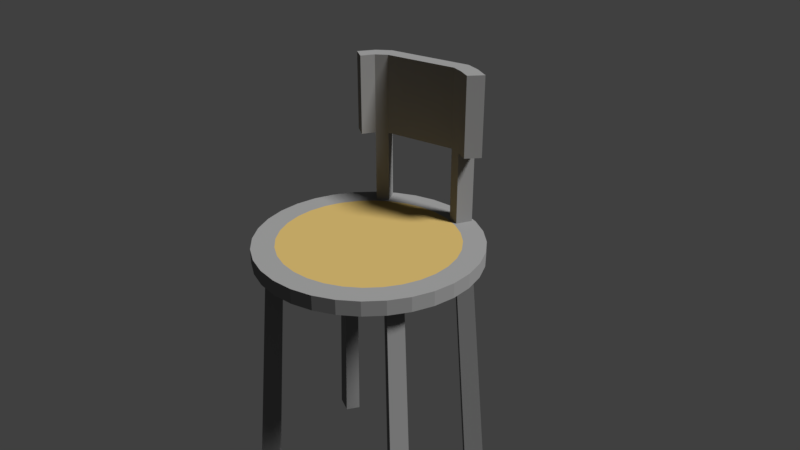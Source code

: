 # Source: Tall_Chair.blend  (saved by Blender 2.78.0; exported with 4.5.12 LTS)
import bpy
from mathutils import Matrix  # noqa: F401  (used for matrix-valued properties, if any)

bpy.ops.wm.read_factory_settings(use_empty=True)
scene = bpy.context.scene
scene.name = 'Scene'

# ---- collections
col_collection_1 = bpy.data.collections.new('Collection 1'); scene.collection.children.link(col_collection_1)

# ---- materials (node trees are filled in below, after node groups)
mat_grey_metal = bpy.data.materials.new('Grey Metal')
mat_grey_metal.alpha_threshold = 0.0
mat_grey_metal.roughness = 0.5
mat_wood = bpy.data.materials.new('Wood')
mat_wood.alpha_threshold = 0.0
mat_wood.roughness = 0.5

# ---- material node trees
mat_grey_metal.use_nodes = True; mat_grey_metal.node_tree.nodes.clear()
_N = mat_grey_metal.node_tree.nodes; _L = mat_grey_metal.node_tree.links
n0 = _N.new('ShaderNodeOutputMaterial'); n0.name = 'Material Output'; n0.location = (300, 300)
n1 = _N.new('ShaderNodeBsdfDiffuse'); n1.name = 'Diffuse BSDF'; n1.location = (10, 300)
n1.inputs[0].default_value = (0.2171, 0.2171, 0.2171, 1.0)
_L.new(n1.outputs[0], n0.inputs[0])
n0.is_active_output = True
mat_wood.use_nodes = True; mat_wood.node_tree.nodes.clear()
_N = mat_wood.node_tree.nodes; _L = mat_wood.node_tree.links
n0 = _N.new('ShaderNodeOutputMaterial'); n0.name = 'Material Output'; n0.location = (300, 300)
n1 = _N.new('ShaderNodeBsdfDiffuse'); n1.name = 'Diffuse BSDF'; n1.location = (10, 300)
n1.inputs[0].default_value = (0.4064, 0.2885, 0.09712, 1.0)
_L.new(n1.outputs[0], n0.inputs[0])
n0.is_active_output = True

# ---- world
world_world = bpy.data.worlds.new('World'); scene.world = world_world
world_world.color = (0.05088, 0.05088, 0.05088)
world_world.use_sun_shadow = False
world_world.sun_shadow_jitter_overblur = 0.0
world_world.cycles.sampling_method = 'MANUAL'

# ---- cameras
cam_camera = bpy.data.cameras.new('Camera')
cam_camera.clip_end = 100.0
cam_camera.lens = 35.0
cam_camera.sensor_width = 32.0
cam_camera.sensor_height = 18.0
cam_camera.ortho_scale = 7.314
cam_camera.dof.focus_distance = 0.0

# ---- lights
light_lamp = bpy.data.lights.new('Lamp', 'SUN')
light_lamp.transmission_factor = 0.0
light_lamp.cutoff_distance = 30.0
light_lamp.angle = 0.1993
light_lamp.energy = 5.0
light_lamp.shadow_buffer_clip_start = 1.001
light_lamp.shadow_soft_size = 0.1
light_lamp.shadow_cascade_max_distance = 1000.0

# ---- meshes
me_circle = bpy.data.meshes.new('Circle')
me_circle.from_pydata([(6.012e-08, 0.7191, 0.0), (-0.1403, 0.7053, 0.0), (-0.2752, 0.6644, 0.0), (-0.3995, 0.5979, 0.0), (-0.5085, 0.5085, 0.0), (-0.5979, 0.3995, 0.0), (-0.6644, 0.2752, 0.0), (-0.7053, 0.1403, 0.0), (-0.7191, 6.751e-08, 0.0), (-0.7053, -0.1403, 0.0), (-0.6644, -0.2752, 0.0), (-0.5979, -0.3995, 0.0), (-0.5085, -0.5085, 0.0), (-0.3995, -0.5979, 0.0), (-0.2752, -0.6644, 0.0), (-0.1403, -0.7053, 0.0), (2.288e-07, -0.7191, 0.0), (0.1403, -0.7053, 0.0), (0.2752, -0.6644, 0.0), (0.3995, -0.5979, 0.0), (0.5085, -0.5085, 0.0), (0.5979, -0.3995, 0.0), (0.6644, -0.2752, 0.0), (0.7053, -0.1403, 0.0), (0.7191, 7.312e-07, 0.0), (0.7053, 0.1403, 0.0), (0.6644, 0.2752, 0.0), (0.5979, 0.3995, 0.0), (0.5085, 0.5085, 0.0), (0.3995, 0.5979, 0.0), (0.2752, 0.6644, 0.0), (0.1403, 0.7053, 0.0), (7.673e-08, 0.799, 0.1333), (-0.1559, 0.7837, 0.1333), (-0.3058, 0.7382, 0.1333), (-0.4439, 0.6644, 0.1333), (-0.565, 0.565, 0.1333), (-0.6644, 0.4439, 0.1333), (-0.7382, 0.3058, 0.1333), (-0.7837, 0.1559, 0.1333), (-0.799, 4.465e-08, 0.1333), (-0.7837, -0.1559, 0.1333), (-0.7382, -0.3058, 0.1333), (-0.6644, -0.4439, 0.1333), (-0.565, -0.565, 0.1333), (-0.4439, -0.6644, 0.1333), (-0.3058, -0.7382, 0.1333), (-0.1559, -0.7837, 0.1333), (2.642e-07, -0.799, 0.1333), (0.1559, -0.7837, 0.1333), (0.3058, -0.7382, 0.1333), (0.4439, -0.6644, 0.1333), (0.565, -0.565, 0.1333), (0.6644, -0.4439, 0.1333), (0.7382, -0.3058, 0.1333), (0.7837, -0.1559, 0.1333), (0.799, 7.805e-07, 0.1333), (0.7837, 0.1559, 0.1333), (0.7382, 0.3058, 0.1333), (0.6644, 0.4439, 0.1333), (0.565, 0.565, 0.1333), (0.4439, 0.6644, 0.1333), (0.3058, 0.7382, 0.1333), (0.1559, 0.7837, 0.1333), (-0.1951, 0.9808, 0.0), (0.0, 1.0, 0.0), (-0.3827, 0.9239, 0.0), (-0.5556, 0.8315, 0.0), (-0.7071, 0.7071, 0.0), (-0.8315, 0.5556, 0.0), (-0.9239, 0.3827, 0.0), (-0.9808, 0.1951, 0.0), (-1.0, 7.55e-08, 0.0), (-0.9808, -0.1951, 0.0), (-0.9239, -0.3827, 0.0), (-0.8315, -0.5556, 0.0), (-0.7071, -0.7071, 0.0), (-0.5556, -0.8315, 0.0), (-0.3827, -0.9239, 0.0), (-0.1951, -0.9808, 0.0), (3.258e-07, -1.0, 0.0), (0.1951, -0.9808, 0.0), (0.3827, -0.9239, 0.0), (0.5556, -0.8315, 0.0), (0.7071, -0.7071, 0.0), (0.8315, -0.5556, 0.0), (0.9239, -0.3827, 0.0), (0.9808, -0.1951, 0.0), (1.0, 9.656e-07, 0.0), (0.9808, 0.1951, 0.0), (0.9239, 0.3827, 0.0), (0.8315, 0.5556, 0.0), (0.7071, 0.7071, 0.0), (0.5556, 0.8315, 0.0), (0.3827, 0.9239, 0.0), (0.1951, 0.9808, 0.0), (-0.8073, 0.3515, 0.0), (-0.7408, 0.476, 0.0), (-0.5022, -0.7232, 0.0), (-0.6113, -0.6337, 0.0), (0.8073, -0.3515, 0.0), (0.7408, -0.476, 0.0), (0.5022, 0.7232, 0.0), (0.6113, 0.6337, 0.0), (-0.6736, 0.2961, 0.0), (-0.6205, 0.3956, 0.0), (-0.4218, -0.6029, 0.0), (-0.509, -0.5314, 0.0), (0.6736, -0.2961, 0.0), (0.6205, -0.3956, 0.0), (0.4218, 0.6029, 0.0), (0.509, 0.5314, 0.0), (-0.9867, 0.4296, -2.333), (-0.9054, 0.5817, -2.333), (-0.6138, -0.8839, -2.333), (-0.7472, -0.7745, -2.333), (0.9867, -0.4296, -2.333), (0.9054, -0.5817, -2.333), (0.6138, 0.8839, -2.333), (0.7472, 0.7745, -2.333), (-0.8233, 0.3619, -2.333), (-0.7583, 0.4835, -2.333), (-0.5156, -0.7369, -2.333), (-0.6221, -0.6494, -2.333), (0.8233, -0.3619, -2.333), (0.7583, -0.4835, -2.333), (0.5156, 0.7369, -2.333), (0.6221, 0.6494, -2.333), (-0.1951, 0.9808, 0.1333), (0.0, 1.0, 0.1333), (-0.3827, 0.9239, 0.1333), (-0.5556, 0.8315, 0.1333), (-0.7071, 0.7071, 0.1333), (-0.8315, 0.5556, 0.1333), (-0.9239, 0.3827, 0.1333), (-0.9808, 0.1951, 0.1333), (-1.0, 7.55e-08, 0.1333), (-0.9808, -0.1951, 0.1333), (-0.9239, -0.3827, 0.1333), (-0.8315, -0.5556, 0.1333), (-0.7071, -0.7071, 0.1333), (-0.5556, -0.8315, 0.1333), (-0.3827, -0.9239, 0.1333), (-0.1951, -0.9808, 0.1333), (3.258e-07, -1.0, 0.1333), (0.1951, -0.9808, 0.1333), (0.3827, -0.9239, 0.1333), (0.5556, -0.8315, 0.1333), (0.7071, -0.7071, 0.1333), (0.8315, -0.5556, 0.1333), (0.9239, -0.3827, 0.1333), (0.9808, -0.1951, 0.1333), (1.0, 9.656e-07, 0.1333), (0.9808, 0.1951, 0.1333), (0.9239, 0.3827, 0.1333), (0.8315, 0.5556, 0.1333), (0.7071, 0.7071, 0.1333), (0.5556, 0.8315, 0.1333), (0.3827, 0.9239, 0.1333), (0.1951, 0.9808, 0.1333), (-0.6723, 0.7033, 0.1333), (-0.5587, 0.7966, 0.1333), (0.2113, 0.9497, 0.1333), (0.352, 0.9071, 0.1333), (-0.5657, 0.5967, 0.1333), (-0.4749, 0.6713, 0.1333), (0.1819, 0.8019, 0.1333), (0.2943, 0.7678, 0.1333), (-0.6723, 0.7033, 0.8), (-0.5587, 0.7966, 0.8), (0.2113, 0.9497, 0.8), (0.352, 0.9071, 0.8), (-0.5657, 0.5967, 0.8), (-0.4749, 0.6713, 0.8), (0.1819, 0.8019, 0.8), (0.2943, 0.7678, 0.8), (-0.7509, 0.5544, 0.8), (-0.6204, 0.479, 0.8), (0.5023, 0.8306, 0.8), (0.4106, 0.711, 0.8), (-0.6723, 0.7033, 1.514), (-0.5587, 0.7966, 1.514), (0.2113, 0.9497, 1.514), (0.352, 0.9071, 1.514), (-0.5657, 0.5967, 1.514), (-0.4749, 0.6713, 1.514), (0.1819, 0.8019, 1.514), (0.2943, 0.7678, 1.514), (-0.7509, 0.5544, 1.514), (-0.6204, 0.479, 1.514), (0.5023, 0.8306, 1.514), (0.4106, 0.711, 1.514)], [], [(1, 0, 31, 30, 29, 28, 27, 26, 25, 24, 23, 22, 21, 20, 19, 18, 17, 16, 15, 14, 13, 12, 11, 10, 9, 8, 7, 6, 5, 4, 3, 2), (33, 34, 35, 36, 37, 38, 39, 40, 41, 42, 43, 44, 45, 46, 47, 48, 49, 50, 51, 52, 53, 54, 55, 56, 57, 58, 59, 60, 61, 62, 63, 32), (78, 79, 143, 142), (64, 66, 130, 128), (92, 93, 157, 156), (79, 80, 144, 143), (66, 67, 131, 130), (93, 94, 158, 157), (80, 81, 145, 144), (67, 68, 132, 131), (94, 95, 159, 158), (81, 82, 146, 145), (68, 69, 133, 132), (95, 65, 129, 159), (82, 83, 147, 146), (69, 70, 134, 133), (83, 84, 148, 147), (70, 71, 135, 134), (84, 85, 149, 148), (71, 72, 136, 135), (85, 86, 150, 149), (72, 73, 137, 136), (86, 87, 151, 150), (73, 74, 138, 137), (87, 88, 152, 151), (74, 75, 139, 138), (88, 89, 153, 152), (75, 76, 140, 139), (89, 90, 154, 153), (76, 77, 141, 140), (90, 91, 155, 154), (77, 78, 142, 141), (65, 64, 128, 129), (91, 92, 156, 155), (0, 1, 64, 65), (1, 2, 66, 64), (2, 3, 67, 66), (3, 4, 68, 67), (4, 5, 69, 68), (85, 21, 109, 101), (6, 7, 71, 70), (7, 8, 72, 71), (8, 9, 73, 72), (9, 10, 74, 73), (10, 11, 75, 74), (11, 12, 76, 75), (6, 70, 96, 104), (13, 14, 78, 77), (14, 15, 79, 78), (15, 16, 80, 79), (16, 17, 81, 80), (17, 18, 82, 81), (18, 19, 83, 82), (19, 20, 84, 83), (20, 21, 85, 84), (92, 28, 111, 103), (22, 23, 87, 86), (23, 24, 88, 87), (24, 25, 89, 88), (25, 26, 90, 89), (26, 27, 91, 90), (27, 28, 92, 91), (13, 77, 98, 106), (29, 30, 94, 93), (30, 31, 95, 94), (31, 0, 65, 95), (107, 106, 122, 123), (101, 109, 125, 117), (105, 104, 120, 121), (106, 98, 114, 122), (29, 93, 102, 110), (22, 86, 100, 108), (12, 13, 106, 107), (77, 76, 99, 98), (5, 6, 104, 105), (70, 69, 97, 96), (28, 29, 110, 111), (93, 92, 103, 102), (21, 22, 108, 109), (86, 85, 101, 100), (76, 12, 107, 99), (69, 5, 105, 97), (121, 120, 112, 113), (123, 122, 114, 115), (125, 124, 116, 117), (127, 126, 118, 119), (108, 100, 116, 124), (109, 108, 124, 125), (103, 111, 127, 119), (111, 110, 126, 127), (96, 97, 113, 112), (110, 102, 118, 126), (97, 105, 121, 113), (98, 99, 115, 114), (104, 96, 112, 120), (100, 101, 117, 116), (99, 107, 123, 115), (102, 103, 119, 118), (33, 32, 129, 128), (34, 33, 128, 130), (35, 34, 130, 131), (62, 158, 163, 167), (37, 36, 132, 133), (38, 37, 133, 134), (39, 38, 134, 135), (40, 39, 135, 136), (41, 40, 136, 137), (42, 41, 137, 138), (43, 42, 138, 139), (44, 43, 139, 140), (45, 44, 140, 141), (46, 45, 141, 142), (47, 46, 142, 143), (48, 47, 143, 144), (49, 48, 144, 145), (50, 49, 145, 146), (51, 50, 146, 147), (52, 51, 147, 148), (53, 52, 148, 149), (54, 53, 149, 150), (55, 54, 150, 151), (56, 55, 151, 152), (57, 56, 152, 153), (58, 57, 153, 154), (59, 58, 154, 155), (60, 59, 155, 156), (61, 60, 156, 157), (62, 61, 157, 158), (131, 132, 160, 161), (32, 63, 159, 129), (162, 166, 174, 170), (161, 160, 168, 169), (132, 36, 164, 160), (158, 159, 162, 163), (36, 35, 165, 164), (159, 63, 166, 162), (63, 62, 167, 166), (35, 131, 161, 165), (172, 173, 169, 168), (174, 175, 171, 170), (160, 164, 172, 168), (166, 167, 175, 174), (163, 162, 170, 171), (167, 163, 171, 175), (165, 161, 169, 173), (164, 165, 173, 172), (173, 169, 170, 174), (168, 172, 177, 176), (175, 171, 178, 179), (171, 170, 182, 183), (176, 177, 189, 188), (175, 179, 191, 187), (168, 176, 188, 180), (172, 173, 185, 184), (170, 169, 181, 182), (178, 171, 183, 190), (174, 175, 187, 186), (177, 172, 184, 189), (168, 180, 181, 169), (173, 174, 186, 185), (179, 178, 190, 191), (181, 180, 188, 189, 184, 185, 186, 187, 191, 190, 183, 182)])
me_circle.polygons.foreach_set('material_index', [0, 1, 0, 0, 0, 0, 0, 0, 0, 0, 0, 0, 0, 0, 0, 0, 0, 0, 0, 0, 0, 0, 0, 0, 0, 0, 0, 0, 0, 0, 0, 0, 0, 0, 0, 0, 0, 0, 0, 0, 0, 0, 0, 0, 0, 0, 0, 0, 0, 0, 0, 0, 0, 0, 0, 0, 0, 0, 0, 0, 0, 0, 0, 0, 0, 0, 0, 0, 0, 0, 0, 0, 0, 0, 0, 0, 0, 0, 0, 0, 0, 0, 0, 0, 0, 0, 0, 0, 0, 0, 0, 0, 0, 0, 0, 0, 0, 0, 0, 0, 0, 0, 0, 0, 0, 0, 0, 0, 0, 0, 0, 0, 0, 0, 0, 0, 0, 0, 0, 0, 0, 0, 0, 0, 0, 0, 0, 0, 0, 0, 0, 0, 0, 0, 0, 0, 0, 0, 0, 0, 0, 0, 0, 0, 0, 0, 0, 0, 0, 0, 0, 0, 0, 0, 0, 0, 0, 0, 0, 0, 0, 0])
me_circle.materials.append(mat_grey_metal)
me_circle.materials.append(mat_wood)
me_circle.use_remesh_preserve_volume = False
me_circle.use_remesh_preserve_attributes = False
me_circle.use_mirror_vertex_groups = False
me_circle.update()

# ---- objects
ob_tall_chair = bpy.data.objects.new('Tall Chair', me_circle)
ob_lamp = bpy.data.objects.new('Lamp', light_lamp)
ob_camera = bpy.data.objects.new('Camera', cam_camera)

# ---- transforms, parenting, visibility, modifiers, constraints
ob_tall_chair.location = (0.0, 0.0, 0.0)
ob_tall_chair.scale = (1.5, 1.5, 1.5)
ob_tall_chair.lineart.crease_threshold = 0.0
ob_lamp.location = (4.076, 1.005, 5.904)
ob_lamp.rotation_euler = (0.6503, 0.05522, 1.866)
ob_lamp.lock_rotations_4d = False
ob_lamp.empty_display_type = 'ARROWS'
ob_lamp.color = (0.0, 0.0, 0.0, 0.0)
ob_lamp.lineart.crease_threshold = 0.0
ob_camera.location = (7.481, -6.508, 5.344)
ob_camera.rotation_euler = (1.109, 0.0, 0.8149)
ob_camera.lock_rotations_4d = False
ob_camera.empty_display_type = 'ARROWS'
ob_camera.color = (0.0, 0.0, 0.0, 0.0)
ob_camera.display_type = 'WIRE'
ob_camera.lineart.crease_threshold = 0.0

# ---- collection membership
col_collection_1.objects.link(ob_tall_chair)
col_collection_1.objects.link(ob_lamp)
col_collection_1.objects.link(ob_camera)

# ---- scene / render settings (as saved in the file)
scene.camera = ob_camera
scene.frame_start = 1; scene.frame_end = 250; scene.frame_set(1)
scene.render.engine = 'CYCLES'
scene.render.resolution_percentage = 50
scene.render.dither_intensity = 0.0
scene.cycles.use_denoising = False
scene.cycles.samples = 128
scene.cycles.sampling_pattern = 'TABULATED_SOBOL'
scene.cycles.light_sampling_threshold = 0.0
scene.cycles.use_adaptive_sampling = False
scene.cycles.use_light_tree = False
scene.cycles.blur_glossy = 0.0
scene.cycles.sample_clamp_indirect = 0.0
scene.view_settings.view_transform = 'Standard'
bpy.context.view_layer.update()
